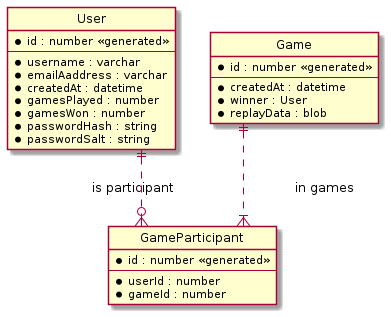

The diagram above was rendered by PlantUML. Its source (embedded in the PNG):
@startuml erd

' hide the spot
hide circle

' avoid problems with angled crows feet
skinparam linetype ortho

entity "User" as user {
  *id : number <<generated>>
  --
  *username : varchar
  *emailAaddress : varchar
  *createdAt : datetime
  *gamesPlayed : number
  *gamesWon : number
  *passwordHash : string
  *passwordSalt : string
}

entity "Game" as game {
  *id : number <<generated>> 
  --
  *createdAt : datetime
  *winner : User
  *replayData : blob
}

entity "GameParticipant" as part {
  *id : number <<generated>>
  --
  *userId : number
  *gameId : number
}


user ||..o{ part : is participant
game ||..|{ part : in games

@enduml